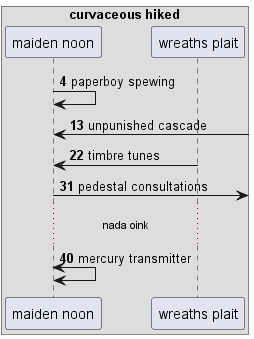

The diagram above was rendered by PlantUML. Its source (embedded in the PNG):
@startuml
box "curvaceous hiked"
participant "maiden noon" as 0
participant "wreaths plait" as 1
end box
autonumber 4 9
0 -> 0: paperboy spewing
0 <-] : unpunished cascade
1 -> 0: timbre tunes
0 ->] : pedestal consultations
...nada oink...
0 <-> 0: mercury transmitter
@enduml